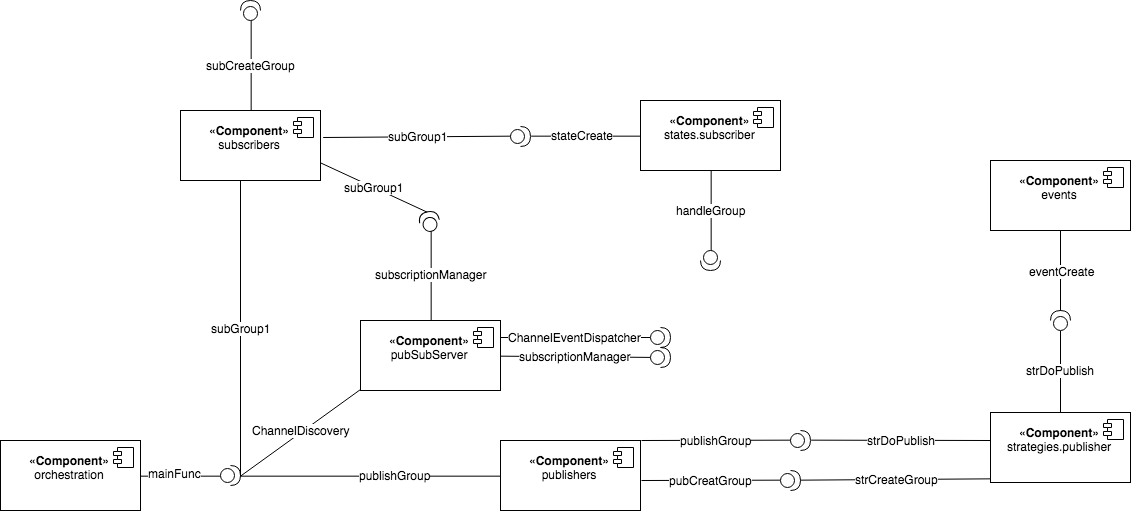

The diagram above was exported from draw.io. Its source (the exported page's mxGraphModel, read from the mxfile embedded in the PNG):
<mxGraphModel dx="1804" dy="711" grid="1" gridSize="10" guides="0" tooltips="1" connect="1" arrows="1" fold="1" page="1" pageScale="1" pageWidth="413" pageHeight="583" background="none" math="0" shadow="0">
  <root>
    <mxCell id="0" />
    <mxCell id="1" parent="0" />
    <mxCell id="e1Lh8ohWSOV8MyGn2zy_-28" style="rounded=0;orthogonalLoop=1;jettySize=auto;html=1;exitX=1;exitY=0.5;exitDx=0;exitDy=0;entryX=0;entryY=0.5;entryDx=0;entryDy=0;entryPerimeter=0;endArrow=none;endFill=0;" parent="1" source="e1Lh8ohWSOV8MyGn2zy_-9" target="e1Lh8ohWSOV8MyGn2zy_-27" edge="1">
      <mxGeometry relative="1" as="geometry" />
    </mxCell>
    <mxCell id="e1Lh8ohWSOV8MyGn2zy_-34" value="mainFunc" style="text;html=1;resizable=0;points=[];align=center;verticalAlign=middle;labelBackgroundColor=#ffffff;" parent="e1Lh8ohWSOV8MyGn2zy_-28" vertex="1" connectable="0">
      <mxGeometry x="-0.1667" y="3" relative="1" as="geometry">
        <mxPoint as="offset" />
      </mxGeometry>
    </mxCell>
    <mxCell id="e1Lh8ohWSOV8MyGn2zy_-9" value="«&lt;b&gt;Component&lt;/b&gt;»&lt;br&gt;orchestration&lt;br&gt;&lt;br&gt;" style="html=1;" parent="1" vertex="1">
      <mxGeometry x="40" y="480" width="140" height="70" as="geometry" />
    </mxCell>
    <mxCell id="e1Lh8ohWSOV8MyGn2zy_-10" value="" style="shape=component;jettyWidth=8;jettyHeight=4;" parent="e1Lh8ohWSOV8MyGn2zy_-9" vertex="1">
      <mxGeometry x="1" width="20" height="20" relative="1" as="geometry">
        <mxPoint x="-27" y="7" as="offset" />
      </mxGeometry>
    </mxCell>
    <mxCell id="e1Lh8ohWSOV8MyGn2zy_-35" style="edgeStyle=none;rounded=0;orthogonalLoop=1;jettySize=auto;html=1;exitX=0;exitY=0.5;exitDx=0;exitDy=0;entryX=1;entryY=0.5;entryDx=0;entryDy=0;entryPerimeter=0;endArrow=none;endFill=0;" parent="1" source="e1Lh8ohWSOV8MyGn2zy_-11" target="e1Lh8ohWSOV8MyGn2zy_-27" edge="1">
      <mxGeometry relative="1" as="geometry" />
    </mxCell>
    <mxCell id="e1Lh8ohWSOV8MyGn2zy_-37" value="publishGroup" style="text;html=1;resizable=0;points=[];align=center;verticalAlign=middle;labelBackgroundColor=#ffffff;" parent="e1Lh8ohWSOV8MyGn2zy_-35" vertex="1" connectable="0">
      <mxGeometry x="-0.1795" y="-1" relative="1" as="geometry">
        <mxPoint as="offset" />
      </mxGeometry>
    </mxCell>
    <mxCell id="e1Lh8ohWSOV8MyGn2zy_-38" value="pubCreatGroup" style="edgeStyle=none;rounded=0;orthogonalLoop=1;jettySize=auto;html=1;endArrow=none;endFill=0;entryX=0;entryY=0.5;entryDx=0;entryDy=0;entryPerimeter=0;" parent="1" target="e1Lh8ohWSOV8MyGn2zy_-39" edge="1">
      <mxGeometry relative="1" as="geometry">
        <mxPoint x="750" y="515" as="targetPoint" />
        <mxPoint x="681" y="520" as="sourcePoint" />
      </mxGeometry>
    </mxCell>
    <mxCell id="e1Lh8ohWSOV8MyGn2zy_-61" value="&lt;span&gt;publishGroup&lt;/span&gt;" style="edgeStyle=none;rounded=0;orthogonalLoop=1;jettySize=auto;html=1;endArrow=none;endFill=0;entryX=0;entryY=0.5;entryDx=0;entryDy=0;entryPerimeter=0;" parent="1" target="e1Lh8ohWSOV8MyGn2zy_-62" edge="1">
      <mxGeometry relative="1" as="geometry">
        <mxPoint x="790" y="497.66666666666674" as="targetPoint" />
        <mxPoint x="681" y="480" as="sourcePoint" />
      </mxGeometry>
    </mxCell>
    <mxCell id="e1Lh8ohWSOV8MyGn2zy_-11" value="«&lt;b&gt;Component&lt;/b&gt;»&lt;br&gt;publishers&lt;br&gt;&lt;br&gt;" style="html=1;" parent="1" vertex="1">
      <mxGeometry x="540" y="480" width="140" height="70" as="geometry" />
    </mxCell>
    <mxCell id="e1Lh8ohWSOV8MyGn2zy_-12" value="" style="shape=component;jettyWidth=8;jettyHeight=4;" parent="e1Lh8ohWSOV8MyGn2zy_-11" vertex="1">
      <mxGeometry x="1" width="20" height="20" relative="1" as="geometry">
        <mxPoint x="-27" y="7" as="offset" />
      </mxGeometry>
    </mxCell>
    <mxCell id="e1Lh8ohWSOV8MyGn2zy_-31" style="edgeStyle=none;rounded=0;orthogonalLoop=1;jettySize=auto;html=1;exitX=0;exitY=0.995;exitDx=0;exitDy=0;entryX=1;entryY=0.5;entryDx=0;entryDy=0;entryPerimeter=0;endArrow=none;endFill=0;exitPerimeter=0;" parent="1" source="e1Lh8ohWSOV8MyGn2zy_-13" target="e1Lh8ohWSOV8MyGn2zy_-27" edge="1">
      <mxGeometry relative="1" as="geometry" />
    </mxCell>
    <mxCell id="e1Lh8ohWSOV8MyGn2zy_-45" value="ChannelDiscovery" style="text;html=1;resizable=0;points=[];align=center;verticalAlign=middle;labelBackgroundColor=#ffffff;" parent="e1Lh8ohWSOV8MyGn2zy_-31" vertex="1" connectable="0">
      <mxGeometry x="-0.022" y="-2" relative="1" as="geometry">
        <mxPoint x="-1" as="offset" />
      </mxGeometry>
    </mxCell>
    <mxCell id="e1Lh8ohWSOV8MyGn2zy_-48" value="subscriptionManager" style="edgeStyle=none;rounded=0;orthogonalLoop=1;jettySize=auto;html=1;exitX=1;exitY=0.5;exitDx=0;exitDy=0;endArrow=none;endFill=0;" parent="1" source="e1Lh8ohWSOV8MyGn2zy_-13" target="e1Lh8ohWSOV8MyGn2zy_-103" edge="1">
      <mxGeometry relative="1" as="geometry">
        <mxPoint x="700" y="395" as="targetPoint" />
      </mxGeometry>
    </mxCell>
    <mxCell id="e1Lh8ohWSOV8MyGn2zy_-83" value="subscriptionManager" style="edgeStyle=none;rounded=0;orthogonalLoop=1;jettySize=auto;html=1;exitX=0.5;exitY=0;exitDx=0;exitDy=0;endArrow=none;endFill=0;entryX=0;entryY=0.5;entryDx=0;entryDy=0;entryPerimeter=0;" parent="1" source="e1Lh8ohWSOV8MyGn2zy_-13" target="e1Lh8ohWSOV8MyGn2zy_-84" edge="1">
      <mxGeometry relative="1" as="geometry">
        <mxPoint x="350" y="290" as="targetPoint" />
      </mxGeometry>
    </mxCell>
    <mxCell id="e1Lh8ohWSOV8MyGn2zy_-85" value="ChannelEventDispatcher" style="edgeStyle=none;rounded=0;orthogonalLoop=1;jettySize=auto;html=1;exitX=1;exitY=0.25;exitDx=0;exitDy=0;endArrow=none;endFill=0;" parent="1" source="e1Lh8ohWSOV8MyGn2zy_-13" target="e1Lh8ohWSOV8MyGn2zy_-102" edge="1">
      <mxGeometry relative="1" as="geometry">
        <mxPoint x="700" y="377" as="targetPoint" />
      </mxGeometry>
    </mxCell>
    <mxCell id="e1Lh8ohWSOV8MyGn2zy_-13" value="«&lt;b&gt;Component&lt;/b&gt;»&lt;br&gt;pubSubServer&lt;br&gt;&lt;br&gt;" style="html=1;" parent="1" vertex="1">
      <mxGeometry x="400" y="360" width="140" height="70" as="geometry" />
    </mxCell>
    <mxCell id="e1Lh8ohWSOV8MyGn2zy_-14" value="" style="shape=component;jettyWidth=8;jettyHeight=4;" parent="e1Lh8ohWSOV8MyGn2zy_-13" vertex="1">
      <mxGeometry x="1" width="20" height="20" relative="1" as="geometry">
        <mxPoint x="-27" y="7" as="offset" />
      </mxGeometry>
    </mxCell>
    <mxCell id="e1Lh8ohWSOV8MyGn2zy_-97" style="edgeStyle=none;rounded=0;orthogonalLoop=1;jettySize=auto;html=1;exitX=0;exitY=0.5;exitDx=0;exitDy=0;entryX=1;entryY=0.5;entryDx=0;entryDy=0;entryPerimeter=0;endArrow=none;endFill=0;" parent="1" source="e1Lh8ohWSOV8MyGn2zy_-15" target="e1Lh8ohWSOV8MyGn2zy_-96" edge="1">
      <mxGeometry relative="1" as="geometry" />
    </mxCell>
    <mxCell id="e1Lh8ohWSOV8MyGn2zy_-98" value="stateCreate" style="text;html=1;resizable=0;points=[];align=center;verticalAlign=middle;labelBackgroundColor=#ffffff;" parent="e1Lh8ohWSOV8MyGn2zy_-97" vertex="1" connectable="0">
      <mxGeometry x="0.0732" y="-1" relative="1" as="geometry">
        <mxPoint as="offset" />
      </mxGeometry>
    </mxCell>
    <mxCell id="e1Lh8ohWSOV8MyGn2zy_-99" value="handleGroup" style="edgeStyle=none;rounded=0;orthogonalLoop=1;jettySize=auto;html=1;exitX=0.5;exitY=1;exitDx=0;exitDy=0;endArrow=none;endFill=0;entryX=0;entryY=0.5;entryDx=0;entryDy=0;entryPerimeter=0;" parent="1" source="e1Lh8ohWSOV8MyGn2zy_-15" target="e1Lh8ohWSOV8MyGn2zy_-101" edge="1">
      <mxGeometry relative="1" as="geometry">
        <mxPoint x="751" y="280" as="targetPoint" />
      </mxGeometry>
    </mxCell>
    <mxCell id="e1Lh8ohWSOV8MyGn2zy_-15" value="«&lt;b&gt;Component&lt;/b&gt;»&lt;br&gt;states.subscriber&lt;br&gt;&lt;br&gt;" style="html=1;" parent="1" vertex="1">
      <mxGeometry x="680" y="140" width="140" height="70" as="geometry" />
    </mxCell>
    <mxCell id="e1Lh8ohWSOV8MyGn2zy_-16" value="" style="shape=component;jettyWidth=8;jettyHeight=4;" parent="e1Lh8ohWSOV8MyGn2zy_-15" vertex="1">
      <mxGeometry x="1" width="20" height="20" relative="1" as="geometry">
        <mxPoint x="-27" y="7" as="offset" />
      </mxGeometry>
    </mxCell>
    <mxCell id="e1Lh8ohWSOV8MyGn2zy_-69" value="&lt;span&gt;strCreateGroup&lt;/span&gt;" style="edgeStyle=none;rounded=0;orthogonalLoop=1;jettySize=auto;html=1;endArrow=none;endFill=0;entryX=1;entryY=0.5;entryDx=0;entryDy=0;entryPerimeter=0;exitX=0.01;exitY=0.957;exitDx=0;exitDy=0;exitPerimeter=0;" parent="1" source="e1Lh8ohWSOV8MyGn2zy_-19" target="e1Lh8ohWSOV8MyGn2zy_-39" edge="1">
      <mxGeometry relative="1" as="geometry">
        <mxPoint x="1080.6666666666665" y="660" as="targetPoint" />
        <mxPoint x="1030" y="510" as="sourcePoint" />
      </mxGeometry>
    </mxCell>
    <mxCell id="e1Lh8ohWSOV8MyGn2zy_-70" value="strDoPublish" style="edgeStyle=none;rounded=0;orthogonalLoop=1;jettySize=auto;html=1;endArrow=none;endFill=0;entryX=1;entryY=0.5;entryDx=0;entryDy=0;entryPerimeter=0;" parent="1" target="e1Lh8ohWSOV8MyGn2zy_-62" edge="1">
      <mxGeometry relative="1" as="geometry">
        <mxPoint x="890" y="505.66666666666674" as="targetPoint" />
        <mxPoint x="1030" y="480" as="sourcePoint" />
      </mxGeometry>
    </mxCell>
    <mxCell id="e1Lh8ohWSOV8MyGn2zy_-104" value="strDoPublish" style="edgeStyle=none;rounded=0;orthogonalLoop=1;jettySize=auto;html=1;exitX=0.5;exitY=0;exitDx=0;exitDy=0;endArrow=none;endFill=0;entryX=0;entryY=0.5;entryDx=0;entryDy=0;entryPerimeter=0;" parent="1" source="e1Lh8ohWSOV8MyGn2zy_-19" target="e1Lh8ohWSOV8MyGn2zy_-105" edge="1">
      <mxGeometry relative="1" as="geometry">
        <mxPoint x="1100" y="370" as="targetPoint" />
      </mxGeometry>
    </mxCell>
    <mxCell id="e1Lh8ohWSOV8MyGn2zy_-19" value="«&lt;b&gt;Component&lt;/b&gt;»&lt;br&gt;strategies.publisher&lt;br&gt;&lt;br&gt;" style="html=1;" parent="1" vertex="1">
      <mxGeometry x="1030" y="452" width="140" height="70" as="geometry" />
    </mxCell>
    <mxCell id="e1Lh8ohWSOV8MyGn2zy_-20" value="" style="shape=component;jettyWidth=8;jettyHeight=4;" parent="e1Lh8ohWSOV8MyGn2zy_-19" vertex="1">
      <mxGeometry x="1" width="20" height="20" relative="1" as="geometry">
        <mxPoint x="-27" y="7" as="offset" />
      </mxGeometry>
    </mxCell>
    <mxCell id="e1Lh8ohWSOV8MyGn2zy_-36" value="subGroup1" style="edgeStyle=none;rounded=0;orthogonalLoop=1;jettySize=auto;html=1;entryX=1;entryY=0.5;entryDx=0;entryDy=0;entryPerimeter=0;endArrow=none;endFill=0;exitX=0.424;exitY=0.976;exitDx=0;exitDy=0;exitPerimeter=0;" parent="1" source="e1Lh8ohWSOV8MyGn2zy_-21" target="e1Lh8ohWSOV8MyGn2zy_-27" edge="1">
      <mxGeometry relative="1" as="geometry">
        <mxPoint x="250" y="271" as="sourcePoint" />
      </mxGeometry>
    </mxCell>
    <mxCell id="e1Lh8ohWSOV8MyGn2zy_-88" value="subGroup1" style="edgeStyle=none;rounded=0;orthogonalLoop=1;jettySize=auto;html=1;exitX=1;exitY=0.75;exitDx=0;exitDy=0;endArrow=none;endFill=0;entryX=1;entryY=0.5;entryDx=0;entryDy=0;entryPerimeter=0;" parent="1" source="e1Lh8ohWSOV8MyGn2zy_-21" target="e1Lh8ohWSOV8MyGn2zy_-84" edge="1">
      <mxGeometry relative="1" as="geometry">
        <mxPoint x="410" y="202.33333333333337" as="targetPoint" />
      </mxGeometry>
    </mxCell>
    <mxCell id="e1Lh8ohWSOV8MyGn2zy_-89" value="subCreateGroup" style="edgeStyle=none;rounded=0;orthogonalLoop=1;jettySize=auto;html=1;exitX=0.5;exitY=0;exitDx=0;exitDy=0;endArrow=none;endFill=0;entryX=0;entryY=0.5;entryDx=0;entryDy=0;entryPerimeter=0;" parent="1" source="e1Lh8ohWSOV8MyGn2zy_-21" target="e1Lh8ohWSOV8MyGn2zy_-100" edge="1">
      <mxGeometry relative="1" as="geometry">
        <mxPoint x="290.66666666666674" y="60" as="targetPoint" />
      </mxGeometry>
    </mxCell>
    <mxCell id="e1Lh8ohWSOV8MyGn2zy_-95" value="subGroup1" style="edgeStyle=none;rounded=0;orthogonalLoop=1;jettySize=auto;html=1;exitX=1.019;exitY=0.386;exitDx=0;exitDy=0;endArrow=none;endFill=0;entryX=0;entryY=0.5;entryDx=0;entryDy=0;entryPerimeter=0;exitPerimeter=0;" parent="1" source="e1Lh8ohWSOV8MyGn2zy_-21" target="e1Lh8ohWSOV8MyGn2zy_-96" edge="1">
      <mxGeometry relative="1" as="geometry">
        <mxPoint x="550" y="185" as="targetPoint" />
      </mxGeometry>
    </mxCell>
    <mxCell id="e1Lh8ohWSOV8MyGn2zy_-21" value="«&lt;b&gt;Component&lt;/b&gt;»&lt;br&gt;subscribers&lt;br&gt;&lt;br&gt;" style="html=1;" parent="1" vertex="1">
      <mxGeometry x="220" y="150" width="140" height="70" as="geometry" />
    </mxCell>
    <mxCell id="e1Lh8ohWSOV8MyGn2zy_-22" value="" style="shape=component;jettyWidth=8;jettyHeight=4;" parent="e1Lh8ohWSOV8MyGn2zy_-21" vertex="1">
      <mxGeometry x="1" width="20" height="20" relative="1" as="geometry">
        <mxPoint x="-27" y="7" as="offset" />
      </mxGeometry>
    </mxCell>
    <mxCell id="e1Lh8ohWSOV8MyGn2zy_-27" value="" style="shape=providedRequiredInterface;html=1;verticalLabelPosition=bottom;" parent="1" vertex="1">
      <mxGeometry x="260" y="505" width="20" height="20" as="geometry" />
    </mxCell>
    <mxCell id="e1Lh8ohWSOV8MyGn2zy_-39" value="" style="shape=providedRequiredInterface;html=1;verticalLabelPosition=bottom;" parent="1" vertex="1">
      <mxGeometry x="820" y="510" width="20" height="20" as="geometry" />
    </mxCell>
    <mxCell id="e1Lh8ohWSOV8MyGn2zy_-62" value="" style="shape=providedRequiredInterface;html=1;verticalLabelPosition=bottom;" parent="1" vertex="1">
      <mxGeometry x="830" y="470" width="20" height="20" as="geometry" />
    </mxCell>
    <mxCell id="e1Lh8ohWSOV8MyGn2zy_-84" value="" style="shape=providedRequiredInterface;html=1;verticalLabelPosition=bottom;rotation=-100;" parent="1" vertex="1">
      <mxGeometry x="459" y="251" width="20" height="20" as="geometry" />
    </mxCell>
    <mxCell id="e1Lh8ohWSOV8MyGn2zy_-96" value="" style="shape=providedRequiredInterface;html=1;verticalLabelPosition=bottom;" parent="1" vertex="1">
      <mxGeometry x="550" y="166" width="20" height="20" as="geometry" />
    </mxCell>
    <mxCell id="e1Lh8ohWSOV8MyGn2zy_-100" value="" style="shape=providedRequiredInterface;html=1;verticalLabelPosition=bottom;rotation=-90;" parent="1" vertex="1">
      <mxGeometry x="280" y="40" width="20" height="20" as="geometry" />
    </mxCell>
    <mxCell id="e1Lh8ohWSOV8MyGn2zy_-101" value="" style="shape=providedRequiredInterface;html=1;verticalLabelPosition=bottom;rotation=90;" parent="1" vertex="1">
      <mxGeometry x="740" y="290" width="20" height="20" as="geometry" />
    </mxCell>
    <mxCell id="e1Lh8ohWSOV8MyGn2zy_-102" value="" style="shape=providedRequiredInterface;html=1;verticalLabelPosition=bottom;" parent="1" vertex="1">
      <mxGeometry x="690" y="367" width="20" height="20" as="geometry" />
    </mxCell>
    <mxCell id="e1Lh8ohWSOV8MyGn2zy_-103" value="" style="shape=providedRequiredInterface;html=1;verticalLabelPosition=bottom;" parent="1" vertex="1">
      <mxGeometry x="690" y="387" width="20" height="20" as="geometry" />
    </mxCell>
    <mxCell id="e1Lh8ohWSOV8MyGn2zy_-111" style="edgeStyle=none;rounded=0;orthogonalLoop=1;jettySize=auto;html=1;exitX=1;exitY=0.5;exitDx=0;exitDy=0;exitPerimeter=0;endArrow=none;endFill=0;entryX=0.5;entryY=1;entryDx=0;entryDy=0;" parent="1" source="e1Lh8ohWSOV8MyGn2zy_-105" target="e1Lh8ohWSOV8MyGn2zy_-113" edge="1">
      <mxGeometry relative="1" as="geometry">
        <mxPoint x="1100" y="280" as="targetPoint" />
      </mxGeometry>
    </mxCell>
    <mxCell id="e1Lh8ohWSOV8MyGn2zy_-112" value="eventCreate" style="text;html=1;resizable=0;points=[];align=center;verticalAlign=middle;labelBackgroundColor=#ffffff;" parent="e1Lh8ohWSOV8MyGn2zy_-111" vertex="1" connectable="0">
      <mxGeometry x="-0.0142" y="-1" relative="1" as="geometry">
        <mxPoint as="offset" />
      </mxGeometry>
    </mxCell>
    <mxCell id="e1Lh8ohWSOV8MyGn2zy_-105" value="" style="shape=providedRequiredInterface;html=1;verticalLabelPosition=bottom;rotation=-90;" parent="1" vertex="1">
      <mxGeometry x="1090" y="350" width="20" height="20" as="geometry" />
    </mxCell>
    <mxCell id="e1Lh8ohWSOV8MyGn2zy_-113" value="«&lt;b&gt;Component&lt;/b&gt;»&lt;br&gt;events&lt;br&gt;&lt;br&gt;" style="html=1;" parent="1" vertex="1">
      <mxGeometry x="1030" y="200" width="140" height="70" as="geometry" />
    </mxCell>
    <mxCell id="e1Lh8ohWSOV8MyGn2zy_-114" value="" style="shape=component;jettyWidth=8;jettyHeight=4;" parent="e1Lh8ohWSOV8MyGn2zy_-113" vertex="1">
      <mxGeometry x="1" width="20" height="20" relative="1" as="geometry">
        <mxPoint x="-27" y="7" as="offset" />
      </mxGeometry>
    </mxCell>
  </root>
</mxGraphModel>